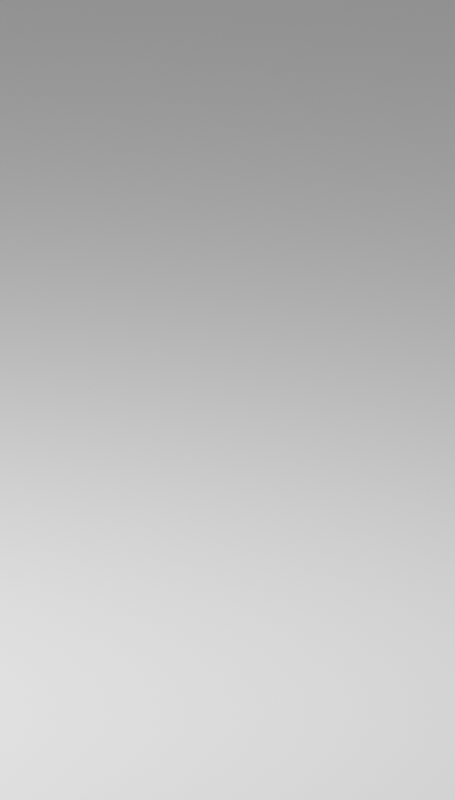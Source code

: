 # Source: fluid.blend  (saved by Blender 3.0.42; exported with 4.5.12 LTS)
import bpy
from mathutils import Matrix  # noqa: F401  (used for matrix-valued properties, if any)

bpy.ops.wm.read_factory_settings(use_empty=True)
scene = bpy.context.scene
scene.name = 'Scene'

# ---- collections
col_collection_1 = bpy.data.collections.new('Collection 1'); scene.collection.children.link(col_collection_1)
col_collection_2 = bpy.data.collections.new('Collection 2'); scene.collection.children.link(col_collection_2)

# ---- world
world_world = bpy.data.worlds.new('World'); scene.world = world_world
world_world.use_nodes = True; world_world.node_tree.nodes.clear()
_N = world_world.node_tree.nodes; _L = world_world.node_tree.links
n0 = _N.new('ShaderNodeOutputWorld'); n0.name = 'World Output'; n0.location = (300, 300)
n1 = _N.new('ShaderNodeBackground'); n1.name = 'Background'; n1.location = (10, 300)
n1.inputs[0].default_value = (0.1214, 0.1214, 0.1214, 1.0)
n1.inputs[1].default_value = 2.0
_L.new(n1.outputs[0], n0.inputs[0])
n0.is_active_output = True
world_world.color = (0.05088, 0.05088, 0.05088)
world_world.use_sun_shadow = False
world_world.sun_shadow_jitter_overblur = 0.0

# ---- cameras
cam_camera_004 = bpy.data.cameras.new('Camera.004')
cam_camera_004.sensor_fit = 'HORIZONTAL'
cam_camera_004.clip_end = 1e+04
cam_camera_004.lens = 900.0
cam_camera_004.sensor_width = 60.0
cam_camera_004.ortho_scale = 10.62

# ---- lights
light_point_001 = bpy.data.lights.new('Point.001', 'POINT')
light_point_001.transmission_factor = 0.0
light_point_001.energy = 5e+05
light_point_001.shadow_soft_size = 10.0
light_point_001.shadow_maximum_resolution = 0.006
light_point_001.use_absolute_resolution = True
light_point_002 = bpy.data.lights.new('Point.002', 'POINT')
light_point_002.transmission_factor = 0.0
light_point_002.energy = 1e+06
light_point_002.shadow_soft_size = 10.0
light_point_002.shadow_maximum_resolution = 0.006
light_point_002.use_absolute_resolution = True

# ---- meshes
me_plane = bpy.data.meshes.new('Plane')
me_plane.from_pydata([(-1.0, -1.0, 0.0), (1.0, -1.0, 0.0), (-1.0, 1.0, 0.0), (1.0, 1.0, 0.0)], [], [(0, 1, 3, 2)])
_uv = me_plane.uv_layers.new(name='UVMap')
_uv.uv.foreach_set('vector', [0.0, 0.0, 1.0, 0.0, 1.0, 1.0, 0.0, 1.0])
me_plane.use_remesh_fix_poles = True
me_plane.use_remesh_preserve_attributes = False
me_plane.update()

# ---- objects
ob_camera = bpy.data.objects.new('Camera', cam_camera_004)
ob_plane = bpy.data.objects.new('Plane', me_plane)
ob_point = bpy.data.objects.new('Point', light_point_001)
ob_point_001 = bpy.data.objects.new('Point.001', light_point_002)

# ---- transforms, parenting, visibility, modifiers, constraints
ob_camera.location = (25.09, -851.5, 366.9)
ob_camera.rotation_euler = (1.215, 1.404e-06, 0.0)
ob_camera.scale = (1.0, 1.0, 1.0)
ob_plane.location = (23.55, 11.3, 0.0)
ob_plane.scale = (5003.0, 5e+04, 1.0)
ob_point.location = (27.49, 13.83, 119.0)
ob_point_001.location = (-93.67, 10.18, 86.73)

# ---- collection membership
scene.collection.objects.link(ob_camera)
scene.collection.objects.link(ob_plane)
scene.collection.objects.link(ob_point)
scene.collection.objects.link(ob_point_001)

# ---- scene / render settings (as saved in the file)
scene.camera = ob_camera
scene.frame_start = 1; scene.frame_end = 250; scene.frame_set(0)
scene.render.engine = 'CYCLES'
scene.render.resolution_x = 512
scene.render.resolution_y = 900
scene.cycles.samples = 256
scene.cycles.sampling_pattern = 'TABULATED_SOBOL'
scene.cycles.use_light_tree = False
scene.view_settings.view_transform = 'Filmic'
bpy.context.view_layer.update()

